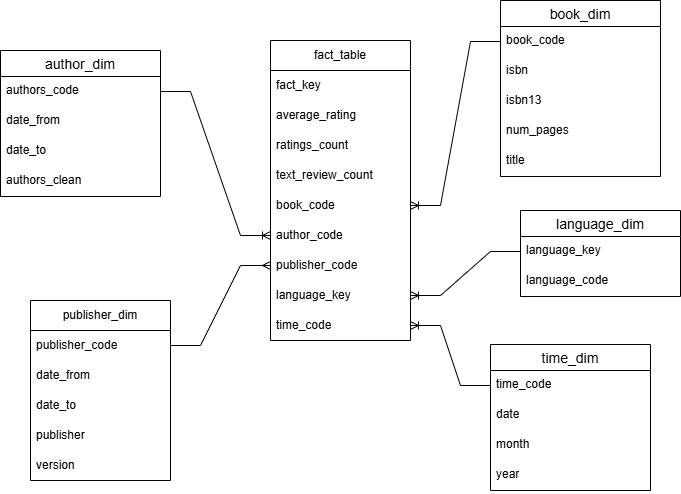

The diagram above was exported from draw.io. Its source (the exported page's mxGraphModel, read from the mxfile embedded in the PNG):
<mxGraphModel dx="1288" dy="718" grid="1" gridSize="10" guides="1" tooltips="1" connect="1" arrows="1" fold="1" page="1" pageScale="1" pageWidth="850" pageHeight="1100" math="0" shadow="0">
  <root>
    <mxCell id="0" />
    <mxCell id="1" parent="0" />
    <mxCell id="JcV0fHkT5C_ueZHW5Ncb-3" parent="1" style="swimlane;fontStyle=0;childLayout=stackLayout;horizontal=1;startSize=30;horizontalStack=0;resizeParent=1;resizeParentMax=0;resizeLast=0;collapsible=1;marginBottom=0;whiteSpace=wrap;html=1;" value="fact_table" vertex="1">
      <mxGeometry height="300" width="140" x="340" y="100" as="geometry" />
    </mxCell>
    <mxCell id="JcV0fHkT5C_ueZHW5Ncb-4" parent="JcV0fHkT5C_ueZHW5Ncb-3" style="text;strokeColor=none;fillColor=none;align=left;verticalAlign=middle;spacingLeft=4;spacingRight=4;overflow=hidden;points=[[0,0.5],[1,0.5]];portConstraint=eastwest;rotatable=0;whiteSpace=wrap;html=1;" value="fact_key" vertex="1">
      <mxGeometry height="30" width="140" y="30" as="geometry" />
    </mxCell>
    <mxCell id="JcV0fHkT5C_ueZHW5Ncb-5" parent="JcV0fHkT5C_ueZHW5Ncb-3" style="text;strokeColor=none;fillColor=none;align=left;verticalAlign=middle;spacingLeft=4;spacingRight=4;overflow=hidden;points=[[0,0.5],[1,0.5]];portConstraint=eastwest;rotatable=0;whiteSpace=wrap;html=1;" value="average_rating" vertex="1">
      <mxGeometry height="30" width="140" y="60" as="geometry" />
    </mxCell>
    <mxCell id="JcV0fHkT5C_ueZHW5Ncb-6" parent="JcV0fHkT5C_ueZHW5Ncb-3" style="text;strokeColor=none;fillColor=none;align=left;verticalAlign=middle;spacingLeft=4;spacingRight=4;overflow=hidden;points=[[0,0.5],[1,0.5]];portConstraint=eastwest;rotatable=0;whiteSpace=wrap;html=1;" value="ratings_count" vertex="1">
      <mxGeometry height="30" width="140" y="90" as="geometry" />
    </mxCell>
    <mxCell id="JcV0fHkT5C_ueZHW5Ncb-7" parent="JcV0fHkT5C_ueZHW5Ncb-3" style="text;strokeColor=none;fillColor=none;align=left;verticalAlign=middle;spacingLeft=4;spacingRight=4;overflow=hidden;points=[[0,0.5],[1,0.5]];portConstraint=eastwest;rotatable=0;whiteSpace=wrap;html=1;" value="text_review_count" vertex="1">
      <mxGeometry height="30" width="140" y="120" as="geometry" />
    </mxCell>
    <mxCell id="JcV0fHkT5C_ueZHW5Ncb-9" parent="JcV0fHkT5C_ueZHW5Ncb-3" style="text;strokeColor=none;fillColor=none;align=left;verticalAlign=middle;spacingLeft=4;spacingRight=4;overflow=hidden;points=[[0,0.5],[1,0.5]];portConstraint=eastwest;rotatable=0;whiteSpace=wrap;html=1;" value="book_code" vertex="1">
      <mxGeometry height="30" width="140" y="150" as="geometry" />
    </mxCell>
    <mxCell id="JcV0fHkT5C_ueZHW5Ncb-8" parent="JcV0fHkT5C_ueZHW5Ncb-3" style="text;strokeColor=none;fillColor=none;align=left;verticalAlign=middle;spacingLeft=4;spacingRight=4;overflow=hidden;points=[[0,0.5],[1,0.5]];portConstraint=eastwest;rotatable=0;whiteSpace=wrap;html=1;" value="author_code" vertex="1">
      <mxGeometry height="30" width="140" y="180" as="geometry" />
    </mxCell>
    <mxCell id="JcV0fHkT5C_ueZHW5Ncb-11" parent="JcV0fHkT5C_ueZHW5Ncb-3" style="text;strokeColor=none;fillColor=none;align=left;verticalAlign=middle;spacingLeft=4;spacingRight=4;overflow=hidden;points=[[0,0.5],[1,0.5]];portConstraint=eastwest;rotatable=0;whiteSpace=wrap;html=1;" value="publisher_code" vertex="1">
      <mxGeometry height="30" width="140" y="210" as="geometry" />
    </mxCell>
    <mxCell id="JcV0fHkT5C_ueZHW5Ncb-10" parent="JcV0fHkT5C_ueZHW5Ncb-3" style="text;strokeColor=none;fillColor=none;align=left;verticalAlign=middle;spacingLeft=4;spacingRight=4;overflow=hidden;points=[[0,0.5],[1,0.5]];portConstraint=eastwest;rotatable=0;whiteSpace=wrap;html=1;" value="language_key" vertex="1">
      <mxGeometry height="30" width="140" y="240" as="geometry" />
    </mxCell>
    <mxCell id="JcV0fHkT5C_ueZHW5Ncb-12" parent="JcV0fHkT5C_ueZHW5Ncb-3" style="text;strokeColor=none;fillColor=none;align=left;verticalAlign=middle;spacingLeft=4;spacingRight=4;overflow=hidden;points=[[0,0.5],[1,0.5]];portConstraint=eastwest;rotatable=0;whiteSpace=wrap;html=1;" value="time_code" vertex="1">
      <mxGeometry height="30" width="140" y="270" as="geometry" />
    </mxCell>
    <mxCell id="JcV0fHkT5C_ueZHW5Ncb-13" parent="1" style="swimlane;fontStyle=0;childLayout=stackLayout;horizontal=1;startSize=30;horizontalStack=0;resizeParent=1;resizeParentMax=0;resizeLast=0;collapsible=1;marginBottom=0;whiteSpace=wrap;html=1;" value="publisher_dim" vertex="1">
      <mxGeometry height="180" width="140" x="100" y="360" as="geometry" />
    </mxCell>
    <mxCell id="JcV0fHkT5C_ueZHW5Ncb-17" parent="JcV0fHkT5C_ueZHW5Ncb-13" style="text;strokeColor=none;fillColor=none;align=left;verticalAlign=middle;spacingLeft=4;spacingRight=4;overflow=hidden;points=[[0,0.5],[1,0.5]];portConstraint=eastwest;rotatable=0;whiteSpace=wrap;html=1;" value="publisher_code" vertex="1">
      <mxGeometry height="30" width="140" y="30" as="geometry" />
    </mxCell>
    <mxCell id="JcV0fHkT5C_ueZHW5Ncb-14" parent="JcV0fHkT5C_ueZHW5Ncb-13" style="text;strokeColor=none;fillColor=none;align=left;verticalAlign=middle;spacingLeft=4;spacingRight=4;overflow=hidden;points=[[0,0.5],[1,0.5]];portConstraint=eastwest;rotatable=0;whiteSpace=wrap;html=1;" value="date_from" vertex="1">
      <mxGeometry height="30" width="140" y="60" as="geometry" />
    </mxCell>
    <mxCell id="JcV0fHkT5C_ueZHW5Ncb-15" parent="JcV0fHkT5C_ueZHW5Ncb-13" style="text;strokeColor=none;fillColor=none;align=left;verticalAlign=middle;spacingLeft=4;spacingRight=4;overflow=hidden;points=[[0,0.5],[1,0.5]];portConstraint=eastwest;rotatable=0;whiteSpace=wrap;html=1;" value="date_to" vertex="1">
      <mxGeometry height="30" width="140" y="90" as="geometry" />
    </mxCell>
    <mxCell id="JcV0fHkT5C_ueZHW5Ncb-16" parent="JcV0fHkT5C_ueZHW5Ncb-13" style="text;strokeColor=none;fillColor=none;align=left;verticalAlign=middle;spacingLeft=4;spacingRight=4;overflow=hidden;points=[[0,0.5],[1,0.5]];portConstraint=eastwest;rotatable=0;whiteSpace=wrap;html=1;" value="publisher" vertex="1">
      <mxGeometry height="30" width="140" y="120" as="geometry" />
    </mxCell>
    <mxCell id="JcV0fHkT5C_ueZHW5Ncb-18" parent="JcV0fHkT5C_ueZHW5Ncb-13" style="text;strokeColor=none;fillColor=none;align=left;verticalAlign=middle;spacingLeft=4;spacingRight=4;overflow=hidden;points=[[0,0.5],[1,0.5]];portConstraint=eastwest;rotatable=0;whiteSpace=wrap;html=1;" value="version" vertex="1">
      <mxGeometry height="30" width="140" y="150" as="geometry" />
    </mxCell>
    <mxCell id="JcV0fHkT5C_ueZHW5Ncb-20" edge="1" parent="1" source="JcV0fHkT5C_ueZHW5Ncb-17" style="edgeStyle=entityRelationEdgeStyle;fontSize=12;html=1;endArrow=ERmany;rounded=0;exitX=1;exitY=0.5;exitDx=0;exitDy=0;entryX=0;entryY=0.5;entryDx=0;entryDy=0;" target="JcV0fHkT5C_ueZHW5Ncb-11" value="">
      <mxGeometry height="100" relative="1" width="100" as="geometry">
        <mxPoint x="380" y="350" as="sourcePoint" />
        <mxPoint x="480" y="250" as="targetPoint" />
      </mxGeometry>
    </mxCell>
    <mxCell id="JcV0fHkT5C_ueZHW5Ncb-22" parent="1" style="swimlane;fontStyle=0;childLayout=stackLayout;horizontal=1;startSize=26;horizontalStack=0;resizeParent=1;resizeParentMax=0;resizeLast=0;collapsible=1;marginBottom=0;align=center;fontSize=14;" value="book_dim" vertex="1">
      <mxGeometry height="176" width="160" x="570" y="60" as="geometry" />
    </mxCell>
    <mxCell id="JcV0fHkT5C_ueZHW5Ncb-23" parent="JcV0fHkT5C_ueZHW5Ncb-22" style="text;strokeColor=none;fillColor=none;spacingLeft=4;spacingRight=4;overflow=hidden;rotatable=0;points=[[0,0.5],[1,0.5]];portConstraint=eastwest;fontSize=12;whiteSpace=wrap;html=1;" value="book_code" vertex="1">
      <mxGeometry height="30" width="160" y="26" as="geometry" />
    </mxCell>
    <mxCell id="JcV0fHkT5C_ueZHW5Ncb-24" parent="JcV0fHkT5C_ueZHW5Ncb-22" style="text;strokeColor=none;fillColor=none;spacingLeft=4;spacingRight=4;overflow=hidden;rotatable=0;points=[[0,0.5],[1,0.5]];portConstraint=eastwest;fontSize=12;whiteSpace=wrap;html=1;" value="isbn" vertex="1">
      <mxGeometry height="30" width="160" y="56" as="geometry" />
    </mxCell>
    <mxCell id="JcV0fHkT5C_ueZHW5Ncb-25" parent="JcV0fHkT5C_ueZHW5Ncb-22" style="text;strokeColor=none;fillColor=none;spacingLeft=4;spacingRight=4;overflow=hidden;rotatable=0;points=[[0,0.5],[1,0.5]];portConstraint=eastwest;fontSize=12;whiteSpace=wrap;html=1;" value="isbn13" vertex="1">
      <mxGeometry height="30" width="160" y="86" as="geometry" />
    </mxCell>
    <mxCell id="JcV0fHkT5C_ueZHW5Ncb-26" parent="JcV0fHkT5C_ueZHW5Ncb-22" style="text;strokeColor=none;fillColor=none;spacingLeft=4;spacingRight=4;overflow=hidden;rotatable=0;points=[[0,0.5],[1,0.5]];portConstraint=eastwest;fontSize=12;whiteSpace=wrap;html=1;" value="num_pages" vertex="1">
      <mxGeometry height="30" width="160" y="116" as="geometry" />
    </mxCell>
    <mxCell id="JcV0fHkT5C_ueZHW5Ncb-27" parent="JcV0fHkT5C_ueZHW5Ncb-22" style="text;strokeColor=none;fillColor=none;spacingLeft=4;spacingRight=4;overflow=hidden;rotatable=0;points=[[0,0.5],[1,0.5]];portConstraint=eastwest;fontSize=12;whiteSpace=wrap;html=1;" value="title" vertex="1">
      <mxGeometry height="30" width="160" y="146" as="geometry" />
    </mxCell>
    <mxCell id="JcV0fHkT5C_ueZHW5Ncb-28" edge="1" parent="1" source="JcV0fHkT5C_ueZHW5Ncb-23" style="edgeStyle=entityRelationEdgeStyle;fontSize=12;html=1;endArrow=ERoneToMany;rounded=0;entryX=1;entryY=0.5;entryDx=0;entryDy=0;exitX=0;exitY=0.5;exitDx=0;exitDy=0;" target="JcV0fHkT5C_ueZHW5Ncb-9" value="">
      <mxGeometry height="100" relative="1" width="100" as="geometry">
        <mxPoint x="380" y="350" as="sourcePoint" />
        <mxPoint x="480" y="250" as="targetPoint" />
      </mxGeometry>
    </mxCell>
    <mxCell id="JcV0fHkT5C_ueZHW5Ncb-29" parent="1" style="swimlane;fontStyle=0;childLayout=stackLayout;horizontal=1;startSize=26;horizontalStack=0;resizeParent=1;resizeParentMax=0;resizeLast=0;collapsible=1;marginBottom=0;align=center;fontSize=14;" value="time_dim" vertex="1">
      <mxGeometry height="146" width="160" x="560" y="404" as="geometry" />
    </mxCell>
    <mxCell id="JcV0fHkT5C_ueZHW5Ncb-33" parent="JcV0fHkT5C_ueZHW5Ncb-29" style="text;strokeColor=none;fillColor=none;spacingLeft=4;spacingRight=4;overflow=hidden;rotatable=0;points=[[0,0.5],[1,0.5]];portConstraint=eastwest;fontSize=12;whiteSpace=wrap;html=1;" value="time_code" vertex="1">
      <mxGeometry height="30" width="160" y="26" as="geometry" />
    </mxCell>
    <mxCell id="JcV0fHkT5C_ueZHW5Ncb-30" parent="JcV0fHkT5C_ueZHW5Ncb-29" style="text;strokeColor=none;fillColor=none;spacingLeft=4;spacingRight=4;overflow=hidden;rotatable=0;points=[[0,0.5],[1,0.5]];portConstraint=eastwest;fontSize=12;whiteSpace=wrap;html=1;" value="date" vertex="1">
      <mxGeometry height="30" width="160" y="56" as="geometry" />
    </mxCell>
    <mxCell id="JcV0fHkT5C_ueZHW5Ncb-31" parent="JcV0fHkT5C_ueZHW5Ncb-29" style="text;strokeColor=none;fillColor=none;spacingLeft=4;spacingRight=4;overflow=hidden;rotatable=0;points=[[0,0.5],[1,0.5]];portConstraint=eastwest;fontSize=12;whiteSpace=wrap;html=1;" value="month" vertex="1">
      <mxGeometry height="30" width="160" y="86" as="geometry" />
    </mxCell>
    <mxCell id="JcV0fHkT5C_ueZHW5Ncb-32" parent="JcV0fHkT5C_ueZHW5Ncb-29" style="text;strokeColor=none;fillColor=none;spacingLeft=4;spacingRight=4;overflow=hidden;rotatable=0;points=[[0,0.5],[1,0.5]];portConstraint=eastwest;fontSize=12;whiteSpace=wrap;html=1;" value="year" vertex="1">
      <mxGeometry height="30" width="160" y="116" as="geometry" />
    </mxCell>
    <mxCell id="JcV0fHkT5C_ueZHW5Ncb-34" edge="1" parent="1" source="JcV0fHkT5C_ueZHW5Ncb-33" style="edgeStyle=entityRelationEdgeStyle;fontSize=12;html=1;endArrow=ERoneToMany;rounded=0;entryX=1;entryY=0.5;entryDx=0;entryDy=0;exitX=0;exitY=0.5;exitDx=0;exitDy=0;" target="JcV0fHkT5C_ueZHW5Ncb-12" value="">
      <mxGeometry height="100" relative="1" width="100" as="geometry">
        <mxPoint x="380" y="350" as="sourcePoint" />
        <mxPoint x="480" y="250" as="targetPoint" />
      </mxGeometry>
    </mxCell>
    <mxCell id="JcV0fHkT5C_ueZHW5Ncb-36" parent="1" style="swimlane;fontStyle=0;childLayout=stackLayout;horizontal=1;startSize=26;horizontalStack=0;resizeParent=1;resizeParentMax=0;resizeLast=0;collapsible=1;marginBottom=0;align=center;fontSize=14;" value="author_dim" vertex="1">
      <mxGeometry height="146" width="160" x="70" y="110" as="geometry" />
    </mxCell>
    <mxCell id="JcV0fHkT5C_ueZHW5Ncb-37" parent="JcV0fHkT5C_ueZHW5Ncb-36" style="text;strokeColor=none;fillColor=none;spacingLeft=4;spacingRight=4;overflow=hidden;rotatable=0;points=[[0,0.5],[1,0.5]];portConstraint=eastwest;fontSize=12;whiteSpace=wrap;html=1;" value="authors_code" vertex="1">
      <mxGeometry height="30" width="160" y="26" as="geometry" />
    </mxCell>
    <mxCell id="JcV0fHkT5C_ueZHW5Ncb-38" parent="JcV0fHkT5C_ueZHW5Ncb-36" style="text;strokeColor=none;fillColor=none;spacingLeft=4;spacingRight=4;overflow=hidden;rotatable=0;points=[[0,0.5],[1,0.5]];portConstraint=eastwest;fontSize=12;whiteSpace=wrap;html=1;" value="date_from" vertex="1">
      <mxGeometry height="30" width="160" y="56" as="geometry" />
    </mxCell>
    <mxCell id="JcV0fHkT5C_ueZHW5Ncb-39" parent="JcV0fHkT5C_ueZHW5Ncb-36" style="text;strokeColor=none;fillColor=none;spacingLeft=4;spacingRight=4;overflow=hidden;rotatable=0;points=[[0,0.5],[1,0.5]];portConstraint=eastwest;fontSize=12;whiteSpace=wrap;html=1;" value="date_to" vertex="1">
      <mxGeometry height="30" width="160" y="86" as="geometry" />
    </mxCell>
    <mxCell id="JcV0fHkT5C_ueZHW5Ncb-40" parent="JcV0fHkT5C_ueZHW5Ncb-36" style="text;strokeColor=none;fillColor=none;spacingLeft=4;spacingRight=4;overflow=hidden;rotatable=0;points=[[0,0.5],[1,0.5]];portConstraint=eastwest;fontSize=12;whiteSpace=wrap;html=1;" value="authors_clean" vertex="1">
      <mxGeometry height="30" width="160" y="116" as="geometry" />
    </mxCell>
    <mxCell id="JcV0fHkT5C_ueZHW5Ncb-41" edge="1" parent="1" source="JcV0fHkT5C_ueZHW5Ncb-37" style="edgeStyle=entityRelationEdgeStyle;fontSize=12;html=1;endArrow=ERoneToMany;rounded=0;exitX=1;exitY=0.5;exitDx=0;exitDy=0;entryX=0;entryY=0.5;entryDx=0;entryDy=0;" target="JcV0fHkT5C_ueZHW5Ncb-8" value="">
      <mxGeometry height="100" relative="1" width="100" as="geometry">
        <mxPoint x="380" y="350" as="sourcePoint" />
        <mxPoint x="480" y="250" as="targetPoint" />
      </mxGeometry>
    </mxCell>
    <mxCell id="JcV0fHkT5C_ueZHW5Ncb-42" parent="1" style="swimlane;fontStyle=0;childLayout=stackLayout;horizontal=1;startSize=26;horizontalStack=0;resizeParent=1;resizeParentMax=0;resizeLast=0;collapsible=1;marginBottom=0;align=center;fontSize=14;" value="language_dim" vertex="1">
      <mxGeometry height="86" width="160" x="590" y="270" as="geometry" />
    </mxCell>
    <mxCell id="JcV0fHkT5C_ueZHW5Ncb-43" parent="JcV0fHkT5C_ueZHW5Ncb-42" style="text;strokeColor=none;fillColor=none;spacingLeft=4;spacingRight=4;overflow=hidden;rotatable=0;points=[[0,0.5],[1,0.5]];portConstraint=eastwest;fontSize=12;whiteSpace=wrap;html=1;" value="language_key" vertex="1">
      <mxGeometry height="30" width="160" y="26" as="geometry" />
    </mxCell>
    <mxCell id="JcV0fHkT5C_ueZHW5Ncb-44" parent="JcV0fHkT5C_ueZHW5Ncb-42" style="text;strokeColor=none;fillColor=none;spacingLeft=4;spacingRight=4;overflow=hidden;rotatable=0;points=[[0,0.5],[1,0.5]];portConstraint=eastwest;fontSize=12;whiteSpace=wrap;html=1;" value="language_code" vertex="1">
      <mxGeometry height="30" width="160" y="56" as="geometry" />
    </mxCell>
    <mxCell id="JcV0fHkT5C_ueZHW5Ncb-46" edge="1" parent="1" source="JcV0fHkT5C_ueZHW5Ncb-43" style="edgeStyle=entityRelationEdgeStyle;fontSize=12;html=1;endArrow=ERoneToMany;rounded=0;entryX=1;entryY=0.5;entryDx=0;entryDy=0;exitX=0;exitY=0.5;exitDx=0;exitDy=0;" target="JcV0fHkT5C_ueZHW5Ncb-10" value="">
      <mxGeometry height="100" relative="1" width="100" as="geometry">
        <mxPoint x="380" y="350" as="sourcePoint" />
        <mxPoint x="480" y="250" as="targetPoint" />
      </mxGeometry>
    </mxCell>
  </root>
</mxGraphModel>